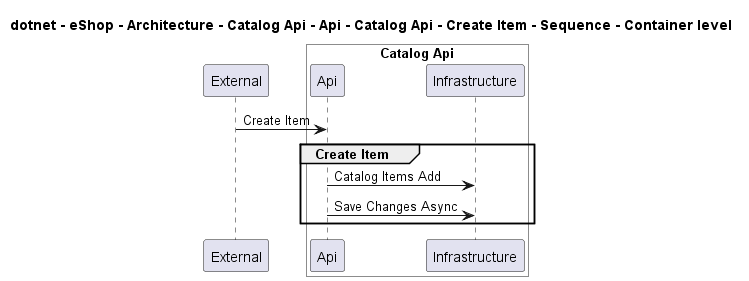

The diagram above was rendered by PlantUML. Its source (embedded in the PNG):
@startuml
!pragma layout smetana

title dotnet - eShop - Architecture - Catalog Api - Api - Catalog Api - Create Item - Sequence - Container level

participant "External" as C4InterFlow.SoftwareSystems.ExternalSystem

box "Catalog Api" #White
    participant "Api" as dotnet.eShop.Architecture.SoftwareSystems.CatalogApi.Containers.Api
    participant "Infrastructure" as dotnet.eShop.Architecture.SoftwareSystems.CatalogApi.Containers.Infrastructure
end box


C4InterFlow.SoftwareSystems.ExternalSystem -> dotnet.eShop.Architecture.SoftwareSystems.CatalogApi.Containers.Api : Create Item
group Create Item
dotnet.eShop.Architecture.SoftwareSystems.CatalogApi.Containers.Api -> dotnet.eShop.Architecture.SoftwareSystems.CatalogApi.Containers.Infrastructure : Catalog Items Add
dotnet.eShop.Architecture.SoftwareSystems.CatalogApi.Containers.Api -> dotnet.eShop.Architecture.SoftwareSystems.CatalogApi.Containers.Infrastructure : Save Changes Async
end


@enduml